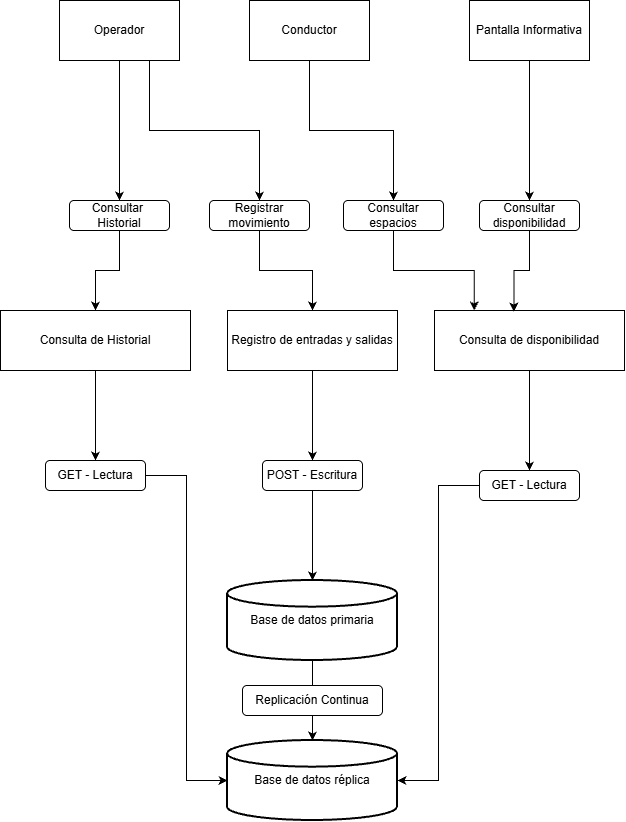

The diagram above was exported from draw.io. Its source (the exported page's mxGraphModel, read from the mxfile embedded in the PNG):
<mxGraphModel dx="915" dy="459" grid="1" gridSize="10" guides="1" tooltips="1" connect="1" arrows="1" fold="1" page="1" pageScale="1" pageWidth="827" pageHeight="1169" math="0" shadow="0">
  <root>
    <mxCell id="0" />
    <mxCell id="1" parent="0" />
    <mxCell id="86kWfcOISMf3ipMrJe1s-13" edge="1" parent="1" source="86kWfcOISMf3ipMrJe1s-3" style="edgeStyle=orthogonalEdgeStyle;rounded=0;orthogonalLoop=1;jettySize=auto;html=1;exitX=0.5;exitY=1;exitDx=0;exitDy=0;entryX=0.5;entryY=0;entryDx=0;entryDy=0;defaultLabelBackgroundColor=page;" target="86kWfcOISMf3ipMrJe1s-12">
      <mxGeometry relative="1" as="geometry" />
    </mxCell>
    <mxCell id="86kWfcOISMf3ipMrJe1s-3" parent="1" style="rounded=0;whiteSpace=wrap;html=1;" value="&lt;div&gt;Operador&lt;/div&gt;" vertex="1">
      <mxGeometry height="60" width="120" x="130" y="260" as="geometry" />
    </mxCell>
    <mxCell id="86kWfcOISMf3ipMrJe1s-17" edge="1" parent="1" source="86kWfcOISMf3ipMrJe1s-3" style="edgeStyle=orthogonalEdgeStyle;rounded=0;orthogonalLoop=1;jettySize=auto;html=1;exitX=0.75;exitY=1;exitDx=0;exitDy=0;defaultLabelBackgroundColor=page;" target="86kWfcOISMf3ipMrJe1s-16">
      <mxGeometry relative="1" x="0.6667" as="geometry" />
    </mxCell>
    <mxCell id="86kWfcOISMf3ipMrJe1s-23" edge="1" parent="1" source="86kWfcOISMf3ipMrJe1s-4" style="edgeStyle=orthogonalEdgeStyle;rounded=0;orthogonalLoop=1;jettySize=auto;html=1;entryX=0.5;entryY=0;entryDx=0;entryDy=0;defaultLabelBackgroundColor=page;" target="86kWfcOISMf3ipMrJe1s-18">
      <mxGeometry relative="1" as="geometry" />
    </mxCell>
    <mxCell id="86kWfcOISMf3ipMrJe1s-4" parent="1" style="rounded=0;whiteSpace=wrap;html=1;" value="Conductor" vertex="1">
      <mxGeometry height="60" width="120" x="320" y="260" as="geometry" />
    </mxCell>
    <mxCell id="86kWfcOISMf3ipMrJe1s-21" edge="1" parent="1" source="86kWfcOISMf3ipMrJe1s-5" style="edgeStyle=orthogonalEdgeStyle;rounded=0;orthogonalLoop=1;jettySize=auto;html=1;entryX=0.5;entryY=0;entryDx=0;entryDy=0;defaultLabelBackgroundColor=page;" target="86kWfcOISMf3ipMrJe1s-19">
      <mxGeometry relative="1" as="geometry" />
    </mxCell>
    <mxCell id="86kWfcOISMf3ipMrJe1s-5" parent="1" style="rounded=0;whiteSpace=wrap;html=1;" value="Pantalla Informativa" vertex="1">
      <mxGeometry height="60" width="120" x="540" y="260" as="geometry" />
    </mxCell>
    <mxCell id="86kWfcOISMf3ipMrJe1s-32" edge="1" parent="1" source="86kWfcOISMf3ipMrJe1s-8" style="edgeStyle=orthogonalEdgeStyle;rounded=0;orthogonalLoop=1;jettySize=auto;html=1;entryX=0.5;entryY=0;entryDx=0;entryDy=0;defaultLabelBackgroundColor=page;" target="86kWfcOISMf3ipMrJe1s-29">
      <mxGeometry relative="1" as="geometry" />
    </mxCell>
    <mxCell id="86kWfcOISMf3ipMrJe1s-8" parent="1" style="rounded=0;whiteSpace=wrap;html=1;" value="Consulta de Historial" vertex="1">
      <mxGeometry height="60" width="190" x="71" y="570" as="geometry" />
    </mxCell>
    <mxCell id="86kWfcOISMf3ipMrJe1s-33" edge="1" parent="1" source="86kWfcOISMf3ipMrJe1s-9" style="edgeStyle=orthogonalEdgeStyle;rounded=0;orthogonalLoop=1;jettySize=auto;html=1;entryX=0.5;entryY=0;entryDx=0;entryDy=0;defaultLabelBackgroundColor=page;" target="86kWfcOISMf3ipMrJe1s-31">
      <mxGeometry relative="1" as="geometry" />
    </mxCell>
    <mxCell id="86kWfcOISMf3ipMrJe1s-9" parent="1" style="rounded=0;whiteSpace=wrap;html=1;" value="Registro de entradas y salidas" vertex="1">
      <mxGeometry height="60" width="170" x="298" y="570" as="geometry" />
    </mxCell>
    <mxCell id="86kWfcOISMf3ipMrJe1s-34" edge="1" parent="1" source="86kWfcOISMf3ipMrJe1s-10" style="edgeStyle=orthogonalEdgeStyle;rounded=0;orthogonalLoop=1;jettySize=auto;html=1;entryX=0.5;entryY=0;entryDx=0;entryDy=0;defaultLabelBackgroundColor=page;" target="86kWfcOISMf3ipMrJe1s-30">
      <mxGeometry relative="1" as="geometry" />
    </mxCell>
    <mxCell id="86kWfcOISMf3ipMrJe1s-10" parent="1" style="rounded=0;whiteSpace=wrap;html=1;" value="Consulta de disponibilidad" vertex="1">
      <mxGeometry height="60" width="190" x="505" y="570" as="geometry" />
    </mxCell>
    <mxCell id="86kWfcOISMf3ipMrJe1s-40" edge="1" parent="1" source="86kWfcOISMf3ipMrJe1s-12" style="edgeStyle=orthogonalEdgeStyle;rounded=0;orthogonalLoop=1;jettySize=auto;html=1;entryX=0.5;entryY=0;entryDx=0;entryDy=0;defaultLabelBackgroundColor=page;" target="86kWfcOISMf3ipMrJe1s-8">
      <mxGeometry relative="1" as="geometry" />
    </mxCell>
    <mxCell id="86kWfcOISMf3ipMrJe1s-12" parent="1" style="rounded=1;whiteSpace=wrap;html=1;roundedPerimeter=1;" value="Consultar&amp;nbsp; Historial" vertex="1">
      <mxGeometry height="30" width="100" x="140" y="460" as="geometry" />
    </mxCell>
    <mxCell id="86kWfcOISMf3ipMrJe1s-25" edge="1" parent="1" source="86kWfcOISMf3ipMrJe1s-16" style="edgeStyle=orthogonalEdgeStyle;rounded=0;orthogonalLoop=1;jettySize=auto;html=1;entryX=0.5;entryY=0;entryDx=0;entryDy=0;defaultLabelBackgroundColor=page;" target="86kWfcOISMf3ipMrJe1s-9">
      <mxGeometry relative="1" as="geometry" />
    </mxCell>
    <mxCell id="86kWfcOISMf3ipMrJe1s-16" parent="1" style="rounded=1;whiteSpace=wrap;html=1;roundedPerimeter=1;" value="Registrar movimiento" vertex="1">
      <mxGeometry height="30" width="100" x="280" y="460" as="geometry" />
    </mxCell>
    <mxCell id="86kWfcOISMf3ipMrJe1s-18" parent="1" style="rounded=1;whiteSpace=wrap;html=1;roundedPerimeter=1;" value="Consultar espacios" vertex="1">
      <mxGeometry height="30" width="100" x="414" y="460" as="geometry" />
    </mxCell>
    <mxCell id="86kWfcOISMf3ipMrJe1s-19" parent="1" style="rounded=1;whiteSpace=wrap;html=1;roundedPerimeter=1;" value="Consultar disponibilidad" vertex="1">
      <mxGeometry height="30" width="100" x="550" y="460" as="geometry" />
    </mxCell>
    <mxCell id="86kWfcOISMf3ipMrJe1s-26" edge="1" parent="1" source="86kWfcOISMf3ipMrJe1s-18" style="edgeStyle=orthogonalEdgeStyle;rounded=0;orthogonalLoop=1;jettySize=auto;html=1;entryX=0.209;entryY=0;entryDx=0;entryDy=0;entryPerimeter=0;defaultLabelBackgroundColor=page;" target="86kWfcOISMf3ipMrJe1s-10">
      <mxGeometry relative="1" as="geometry" />
    </mxCell>
    <mxCell id="86kWfcOISMf3ipMrJe1s-27" edge="1" parent="1" source="86kWfcOISMf3ipMrJe1s-19" style="edgeStyle=orthogonalEdgeStyle;rounded=0;orthogonalLoop=1;jettySize=auto;html=1;entryX=0.418;entryY=0.017;entryDx=0;entryDy=0;entryPerimeter=0;defaultLabelBackgroundColor=page;" target="86kWfcOISMf3ipMrJe1s-10">
      <mxGeometry relative="1" as="geometry" />
    </mxCell>
    <mxCell id="86kWfcOISMf3ipMrJe1s-29" parent="1" style="rounded=1;whiteSpace=wrap;html=1;roundedPerimeter=1;" value="GET - Lectura" vertex="1">
      <mxGeometry height="30" width="100" x="116" y="720" as="geometry" />
    </mxCell>
    <mxCell id="86kWfcOISMf3ipMrJe1s-30" parent="1" style="rounded=1;whiteSpace=wrap;html=1;roundedPerimeter=1;" value="GET - Lectura" vertex="1">
      <mxGeometry height="30" width="100" x="550" y="730" as="geometry" />
    </mxCell>
    <mxCell id="86kWfcOISMf3ipMrJe1s-37" edge="1" parent="1" source="86kWfcOISMf3ipMrJe1s-31" style="edgeStyle=orthogonalEdgeStyle;rounded=0;orthogonalLoop=1;jettySize=auto;html=1;defaultLabelBackgroundColor=page;" target="86kWfcOISMf3ipMrJe1s-35">
      <mxGeometry relative="1" as="geometry" />
    </mxCell>
    <mxCell id="86kWfcOISMf3ipMrJe1s-31" parent="1" style="rounded=1;whiteSpace=wrap;html=1;roundedPerimeter=1;" value="POST - Escritura" vertex="1">
      <mxGeometry height="30" width="100" x="333" y="720" as="geometry" />
    </mxCell>
    <mxCell id="86kWfcOISMf3ipMrJe1s-35" parent="1" style="strokeWidth=2;html=1;shape=mxgraph.flowchart.database;whiteSpace=wrap;" value="Base de datos primaria" vertex="1">
      <mxGeometry height="80" width="170" x="298" y="840" as="geometry" />
    </mxCell>
    <mxCell id="86kWfcOISMf3ipMrJe1s-36" parent="1" style="strokeWidth=2;html=1;shape=mxgraph.flowchart.database;whiteSpace=wrap;" value="Base de datos réplica" vertex="1">
      <mxGeometry height="80" width="170" x="298" y="1000" as="geometry" />
    </mxCell>
    <mxCell id="86kWfcOISMf3ipMrJe1s-38" edge="1" parent="1" source="86kWfcOISMf3ipMrJe1s-35" style="edgeStyle=orthogonalEdgeStyle;rounded=0;orthogonalLoop=1;jettySize=auto;html=1;entryX=0.5;entryY=0;entryDx=0;entryDy=0;entryPerimeter=0;defaultLabelBackgroundColor=page;" target="86kWfcOISMf3ipMrJe1s-36">
      <mxGeometry relative="1" as="geometry" />
    </mxCell>
    <mxCell id="86kWfcOISMf3ipMrJe1s-39" parent="1" style="rounded=1;whiteSpace=wrap;html=1;roundedPerimeter=1;" value="Replicación Continua" vertex="1">
      <mxGeometry height="30" width="140" x="313" y="945" as="geometry" />
    </mxCell>
    <mxCell id="86kWfcOISMf3ipMrJe1s-41" edge="1" parent="1" source="86kWfcOISMf3ipMrJe1s-29" style="edgeStyle=orthogonalEdgeStyle;rounded=0;orthogonalLoop=1;jettySize=auto;html=1;entryX=0;entryY=0.5;entryDx=0;entryDy=0;entryPerimeter=0;defaultLabelBackgroundColor=page;" target="86kWfcOISMf3ipMrJe1s-36">
      <mxGeometry relative="1" as="geometry" />
    </mxCell>
    <mxCell id="86kWfcOISMf3ipMrJe1s-42" edge="1" parent="1" source="86kWfcOISMf3ipMrJe1s-30" style="edgeStyle=orthogonalEdgeStyle;rounded=0;orthogonalLoop=1;jettySize=auto;html=1;entryX=1;entryY=0.5;entryDx=0;entryDy=0;entryPerimeter=0;defaultLabelBackgroundColor=page;" target="86kWfcOISMf3ipMrJe1s-36">
      <mxGeometry relative="1" as="geometry" />
    </mxCell>
  </root>
</mxGraphModel>